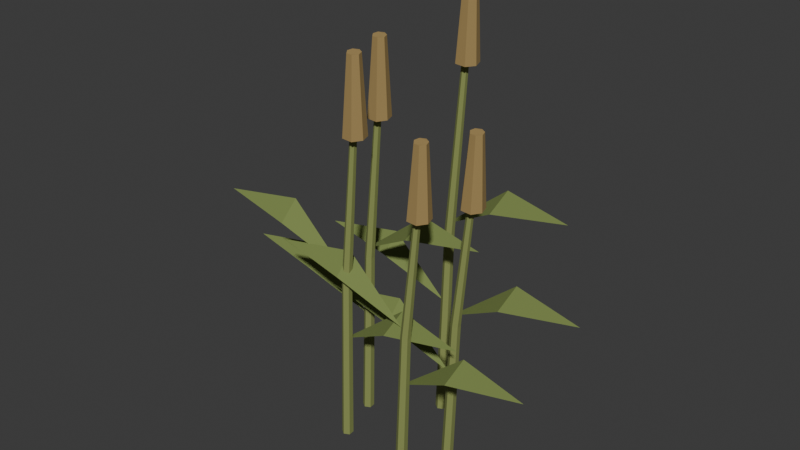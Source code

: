 # Source: reed-clump.blend  (saved by Blender 4.5.90; exported with 4.5.12 LTS)
import bpy
from mathutils import Matrix  # noqa: F401  (used for matrix-valued properties, if any)

bpy.ops.wm.read_factory_settings(use_empty=True)
scene = bpy.context.scene
scene.name = 'Scene'

# ---- collections
col_collection = bpy.data.collections.new('Collection'); scene.collection.children.link(col_collection)

# ---- materials (node trees are filled in below, after node groups)
mat_living_reed_stem = bpy.data.materials.new('living reed stem')
mat_living_reed_stem.diffuse_color = (0.2582, 0.3005, 0.08866, 1.0)
mat_reed_seed_head = bpy.data.materials.new('reed seed head')
mat_reed_seed_head.diffuse_color = (0.3712, 0.2542, 0.09306, 1.0)
mat_living_reed_leaf = bpy.data.materials.new('living reed leaf')
mat_living_reed_leaf.diffuse_color = (0.1812, 0.2346, 0.06301, 1.0)

# ---- material node trees
mat_living_reed_stem.use_nodes = True; mat_living_reed_stem.node_tree.nodes.clear()
_N = mat_living_reed_stem.node_tree.nodes; _L = mat_living_reed_stem.node_tree.links
n0 = _N.new('ShaderNodeBsdfPrincipled'); n0.name = 'Principled BSDF'; n0.location = (-200, 100)
n0.inputs[0].default_value = (0.2582, 0.3005, 0.08866, 1.0)
n0.inputs[2].default_value = 0.87
n1 = _N.new('ShaderNodeOutputMaterial'); n1.name = 'Material Output'; n1.location = (200, 100)
_L.new(n0.outputs[0], n1.inputs[0])
n1.is_active_output = True
mat_reed_seed_head.use_nodes = True; mat_reed_seed_head.node_tree.nodes.clear()
_N = mat_reed_seed_head.node_tree.nodes; _L = mat_reed_seed_head.node_tree.links
n0 = _N.new('ShaderNodeBsdfPrincipled'); n0.name = 'Principled BSDF'; n0.location = (-200, 100)
n0.inputs[0].default_value = (0.3712, 0.2542, 0.09306, 1.0)
n0.inputs[2].default_value = 0.87
n1 = _N.new('ShaderNodeOutputMaterial'); n1.name = 'Material Output'; n1.location = (200, 100)
_L.new(n0.outputs[0], n1.inputs[0])
n1.is_active_output = True
mat_living_reed_leaf.use_nodes = True; mat_living_reed_leaf.node_tree.nodes.clear()
_N = mat_living_reed_leaf.node_tree.nodes; _L = mat_living_reed_leaf.node_tree.links
n0 = _N.new('ShaderNodeBsdfPrincipled'); n0.name = 'Principled BSDF'; n0.location = (-200, 100)
n0.inputs[0].default_value = (0.1812, 0.2346, 0.06301, 1.0)
n0.inputs[2].default_value = 0.87
n1 = _N.new('ShaderNodeOutputMaterial'); n1.name = 'Material Output'; n1.location = (200, 100)
_L.new(n0.outputs[0], n1.inputs[0])
n1.is_active_output = True

# ---- world
world_world = bpy.data.worlds.new('World'); scene.world = world_world
world_world.use_nodes = True; world_world.node_tree.nodes.clear()
_N = world_world.node_tree.nodes; _L = world_world.node_tree.links
n0 = _N.new('ShaderNodeOutputWorld'); n0.name = 'World Output'; n0.location = (200, 100)
n1 = _N.new('ShaderNodeBackground'); n1.name = 'Background'; n1.location = (-200, 100)
n1.inputs[0].default_value = (0.05088, 0.05088, 0.05088, 1.0)
_L.new(n1.outputs[0], n0.inputs[0])
n0.is_active_output = True
world_world.color = (0.05088, 0.05088, 0.05088)
world_world.sun_shadow_jitter_overblur = 0.0

# ---- meshes
me_growing_curved_reed = bpy.data.meshes.new('growing curved reed')
me_growing_curved_reed.from_pydata([(0.17, 0.01796, 0.001135), (0.1553, 0.00843, 0.001772), (0.1549, -0.008793, 0.0007136), (0.17, -0.01861, -0.001175), (0.1863, -0.009347, -0.001964), (0.1854, 0.008998, -0.0007303), (0.21, -0.01471, 0.476), (0.1976, -0.02292, 0.4769), (0.1977, -0.03723, 0.476), (0.21, -0.04522, 0.474), (0.2236, -0.0378, 0.4729), (0.2231, -0.02231, 0.474), (0.28, -0.05066, 0.9506), (0.2725, -0.05569, 0.9514), (0.2727, -0.06432, 0.9508), (0.28, -0.06894, 0.9494), (0.2881, -0.06465, 0.9485), (0.288, -0.05528, 0.9491), (0.275, -0.02008, 0.8669), (0.2491, -0.0345, 0.8677), (0.242, -0.0627, 0.8663), (0.2593, -0.08766, 0.8633), (0.2909, -0.08796, 0.8611), (0.3088, -0.06255, 0.8616), (0.3008, -0.03429, 0.8641), (0.29, -0.04962, 1.081), (0.2751, -0.05816, 1.082), (0.2714, -0.07433, 1.081), (0.2812, -0.08832, 1.079), (0.2991, -0.08892, 1.078), (0.3097, -0.07441, 1.078), (0.3049, -0.05807, 1.08), (0.17, 0.0, 0.285), (-0.03, 0.02, 0.445), (-0.25, -0.02, 0.425), (-0.02, -0.05, 0.395), (0.17, 0.0, 0.475), (0.37, 0.02, 0.635), (0.59, -0.02, 0.615), (0.36, -0.05, 0.585), (-0.1254, -0.09686, 0.0009629), (-0.1401, -0.1064, 0.001505), (-0.1404, -0.1236, 0.0006073), (-0.1254, -0.1335, -0.0009973), (-0.109, -0.1242, -0.001669), (-0.1099, -0.1059, -0.0006215), (-0.08535, -0.1295, 0.5608), (-0.09773, -0.1377, 0.5616), (-0.09769, -0.152, 0.5608), (-0.08535, -0.1601, 0.5592), (-0.07171, -0.1527, 0.5582), (-0.07224, -0.1372, 0.5591), (-0.01535, -0.1655, 1.121), (-0.02289, -0.1705, 1.121), (-0.02267, -0.1791, 1.121), (-0.01535, -0.1838, 1.12), (-0.007223, -0.1795, 1.119), (-0.007355, -0.1701, 1.119), (-0.02035, -0.1349, 1.021), (-0.04622, -0.1493, 1.022), (-0.05338, -0.1775, 1.021), (-0.03605, -0.2025, 1.018), (-0.004437, -0.2028, 1.016), (0.01345, -0.1774, 1.017), (0.005471, -0.1491, 1.019), (-0.005352, -0.1644, 1.251), (-0.02029, -0.173, 1.252), (-0.02392, -0.1892, 1.251), (-0.01416, -0.2032, 1.249), (0.003783, -0.2038, 1.248), (0.01439, -0.1893, 1.248), (0.009522, -0.1729, 1.25), (-0.1254, -0.1148, 0.336), (0.07465, -0.09483, 0.496), (0.2946, -0.1348, 0.476), (0.06465, -0.1648, 0.446), (-0.1254, -0.1148, 0.56), (-0.3254, -0.09483, 0.72), (-0.5454, -0.1348, 0.7), (-0.3154, -0.1648, 0.67), (0.01486, 0.1873, 0.0008363), (0.0001232, 0.1778, 0.001308), (-0.0002318, 0.1606, 0.0005283), (0.01486, 0.1507, -0.0008662), (0.0312, 0.16, -0.00145), (0.03031, 0.1783, -0.0005407), (0.05486, 0.1547, 0.6457), (0.04247, 0.1465, 0.6464), (0.04251, 0.1321, 0.6457), (0.05486, 0.1241, 0.6443), (0.06852, 0.1315, 0.6435), (0.06799, 0.147, 0.6442), (0.1249, 0.1187, 1.29), (0.1173, 0.1137, 1.291), (0.1175, 0.1051, 1.291), (0.1249, 0.1004, 1.29), (0.133, 0.1047, 1.289), (0.1329, 0.114, 1.289), (0.1199, 0.1493, 1.176), (0.09399, 0.1349, 1.177), (0.08682, 0.1067, 1.175), (0.1042, 0.08169, 1.173), (0.1358, 0.08135, 1.171), (0.1537, 0.1068, 1.171), (0.1457, 0.135, 1.174), (0.1349, 0.1197, 1.421), (0.1199, 0.1112, 1.422), (0.1163, 0.09504, 1.421), (0.1261, 0.08103, 1.419), (0.144, 0.08041, 1.418), (0.1546, 0.09492, 1.419), (0.1497, 0.1113, 1.42), (0.01486, 0.1693, 0.387), (-0.1851, 0.1893, 0.547), (-0.4051, 0.1493, 0.527), (-0.1751, 0.1193, 0.497), (0.01486, 0.1693, 0.645), (0.2149, 0.1893, 0.805), (0.4349, 0.1493, 0.785), (0.2049, 0.1193, 0.755), (0.1034, -0.1169, 0.001135), (0.08872, -0.1265, 0.001772), (0.08837, -0.1437, 0.0007136), (0.1034, -0.1535, -0.001175), (0.1197, -0.1443, -0.001964), (0.1189, -0.1259, -0.0007303), (0.1434, -0.1496, 0.476), (0.1311, -0.1578, 0.4769), (0.1311, -0.1721, 0.476), (0.1434, -0.1801, 0.474), (0.1571, -0.1727, 0.4729), (0.1565, -0.1572, 0.474), (0.2134, -0.1856, 0.9506), (0.2059, -0.1906, 0.9514), (0.2061, -0.1992, 0.9508), (0.2134, -0.2038, 0.9494), (0.2215, -0.1996, 0.9485), (0.2214, -0.1902, 0.9491), (0.2084, -0.155, 0.8669), (0.1826, -0.1694, 0.8677), (0.1754, -0.1976, 0.8663), (0.1927, -0.2226, 0.8633), (0.2243, -0.2229, 0.8611), (0.2422, -0.1975, 0.8616), (0.2343, -0.1692, 0.8641), (0.2234, -0.1845, 1.081), (0.2085, -0.1931, 1.082), (0.2049, -0.2092, 1.081), (0.2146, -0.2232, 1.079), (0.2326, -0.2238, 1.078), (0.2432, -0.2093, 1.078), (0.2383, -0.193, 1.08), (0.1034, -0.1349, 0.285), (0.3034, -0.1149, 0.445), (0.5234, -0.1549, 0.425), (0.2934, -0.1849, 0.395), (0.1034, -0.1349, 0.475), (-0.09656, -0.1149, 0.635), (-0.3166, -0.1549, 0.615), (-0.08656, -0.1849, 0.585), (-0.1674, 0.04758, 0.0009629), (-0.1821, 0.03807, 0.001505), (-0.1825, 0.02083, 0.0006073), (-0.1674, 0.01099, -0.0009973), (-0.1511, 0.02023, -0.001669), (-0.152, 0.03859, -0.0006215), (-0.1274, 0.01491, 0.5608), (-0.1398, 0.006715, 0.5616), (-0.1397, -0.007604, 0.5608), (-0.1274, -0.01562, 0.5592), (-0.1138, -0.008221, 0.5582), (-0.1143, 0.007276, 0.5591), (-0.0574, -0.02105, 1.121), (-0.06494, -0.02606, 1.121), (-0.06472, -0.03469, 1.121), (-0.0574, -0.03933, 1.12), (-0.04927, -0.03506, 1.119), (-0.0494, -0.02569, 1.119), (-0.0624, 0.009535, 1.021), (-0.08827, -0.004872, 1.022), (-0.09543, -0.03307, 1.021), (-0.0781, -0.05805, 1.018), (-0.04649, -0.05837, 1.016), (-0.0286, -0.03296, 1.017), (-0.03658, -0.00469, 1.019), (-0.0474, -0.02001, 1.251), (-0.06234, -0.02854, 1.252), (-0.06597, -0.04471, 1.251), (-0.05621, -0.05871, 1.249), (-0.03827, -0.05932, 1.248), (-0.02766, -0.04481, 1.248), (-0.03253, -0.02847, 1.25), (-0.1674, 0.02961, 0.336), (-0.3674, 0.04961, 0.496), (-0.5874, 0.009609, 0.476), (-0.3574, -0.02039, 0.446), (-0.1674, 0.02961, 0.56), (0.0326, 0.04961, 0.72), (0.2526, 0.009609, 0.7), (0.0226, -0.02039, 0.67)], [], [(0, 1, 7, 6), (1, 2, 8, 7), (2, 3, 9, 8), (3, 4, 10, 9), (4, 5, 11, 10), (5, 0, 6, 11), (6, 7, 13, 12), (7, 8, 14, 13), (8, 9, 15, 14), (9, 10, 16, 15), (10, 11, 17, 16), (11, 6, 12, 17), (5, 4, 3, 2, 1, 0), (12, 13, 14, 15, 16, 17), (18, 19, 26, 25), (19, 20, 27, 26), (20, 21, 28, 27), (21, 22, 29, 28), (22, 23, 30, 29), (23, 24, 31, 30), (24, 18, 25, 31), (24, 23, 22, 21, 20, 19, 18), (25, 26, 27, 28, 29, 30, 31), (32, 33, 35), (33, 34, 35), (36, 37, 39), (37, 38, 39), (40, 41, 47, 46), (41, 42, 48, 47), (42, 43, 49, 48), (43, 44, 50, 49), (44, 45, 51, 50), (45, 40, 46, 51), (46, 47, 53, 52), (47, 48, 54, 53), (48, 49, 55, 54), (49, 50, 56, 55), (50, 51, 57, 56), (51, 46, 52, 57), (45, 44, 43, 42, 41, 40), (52, 53, 54, 55, 56, 57), (58, 59, 66, 65), (59, 60, 67, 66), (60, 61, 68, 67), (61, 62, 69, 68), (62, 63, 70, 69), (63, 64, 71, 70), (64, 58, 65, 71), (64, 63, 62, 61, 60, 59, 58), (65, 66, 67, 68, 69, 70, 71), (72, 73, 75), (73, 74, 75), (76, 77, 79), (77, 78, 79), (80, 81, 87, 86), (81, 82, 88, 87), (82, 83, 89, 88), (83, 84, 90, 89), (84, 85, 91, 90), (85, 80, 86, 91), (86, 87, 93, 92), (87, 88, 94, 93), (88, 89, 95, 94), (89, 90, 96, 95), (90, 91, 97, 96), (91, 86, 92, 97), (85, 84, 83, 82, 81, 80), (92, 93, 94, 95, 96, 97), (98, 99, 106, 105), (99, 100, 107, 106), (100, 101, 108, 107), (101, 102, 109, 108), (102, 103, 110, 109), (103, 104, 111, 110), (104, 98, 105, 111), (104, 103, 102, 101, 100, 99, 98), (105, 106, 107, 108, 109, 110, 111), (112, 113, 115), (113, 114, 115), (116, 117, 119), (117, 118, 119), (120, 121, 127, 126), (121, 122, 128, 127), (122, 123, 129, 128), (123, 124, 130, 129), (124, 125, 131, 130), (125, 120, 126, 131), (126, 127, 133, 132), (127, 128, 134, 133), (128, 129, 135, 134), (129, 130, 136, 135), (130, 131, 137, 136), (131, 126, 132, 137), (125, 124, 123, 122, 121, 120), (132, 133, 134, 135, 136, 137), (138, 139, 146, 145), (139, 140, 147, 146), (140, 141, 148, 147), (141, 142, 149, 148), (142, 143, 150, 149), (143, 144, 151, 150), (144, 138, 145, 151), (144, 143, 142, 141, 140, 139, 138), (145, 146, 147, 148, 149, 150, 151), (152, 153, 155), (153, 154, 155), (156, 157, 159), (157, 158, 159), (160, 161, 167, 166), (161, 162, 168, 167), (162, 163, 169, 168), (163, 164, 170, 169), (164, 165, 171, 170), (165, 160, 166, 171), (166, 167, 173, 172), (167, 168, 174, 173), (168, 169, 175, 174), (169, 170, 176, 175), (170, 171, 177, 176), (171, 166, 172, 177), (165, 164, 163, 162, 161, 160), (172, 173, 174, 175, 176, 177), (178, 179, 186, 185), (179, 180, 187, 186), (180, 181, 188, 187), (181, 182, 189, 188), (182, 183, 190, 189), (183, 184, 191, 190), (184, 178, 185, 191), (184, 183, 182, 181, 180, 179, 178), (185, 186, 187, 188, 189, 190, 191), (192, 193, 195), (193, 194, 195), (196, 197, 199), (197, 198, 199)])
me_growing_curved_reed.polygons.foreach_set('material_index', [0, 0, 0, 0, 0, 0, 0, 0, 0, 0, 0, 0, 0, 0, 1, 1, 1, 1, 1, 1, 1, 1, 1, 2, 2, 2, 2, 0, 0, 0, 0, 0, 0, 0, 0, 0, 0, 0, 0, 0, 0, 1, 1, 1, 1, 1, 1, 1, 1, 1, 2, 2, 2, 2, 0, 0, 0, 0, 0, 0, 0, 0, 0, 0, 0, 0, 0, 0, 1, 1, 1, 1, 1, 1, 1, 1, 1, 2, 2, 2, 2, 0, 0, 0, 0, 0, 0, 0, 0, 0, 0, 0, 0, 0, 0, 1, 1, 1, 1, 1, 1, 1, 1, 1, 2, 2, 2, 2, 0, 0, 0, 0, 0, 0, 0, 0, 0, 0, 0, 0, 0, 0, 1, 1, 1, 1, 1, 1, 1, 1, 1, 2, 2, 2, 2])
me_growing_curved_reed.materials.append(mat_living_reed_stem)
me_growing_curved_reed.materials.append(mat_reed_seed_head)
me_growing_curved_reed.materials.append(mat_living_reed_leaf)
me_growing_curved_reed.update()

# ---- objects
ob_asset = bpy.data.objects.new('asset', None)
ob_gatherable_reed_clump = bpy.data.objects.new('gatherable reed clump', me_growing_curved_reed)

# ---- transforms, parenting, visibility, modifiers, constraints
ob_asset.location = (0.0, 0.0, 0.0)
ob_gatherable_reed_clump.parent = ob_asset
ob_gatherable_reed_clump.location = (0.0, 0.0, 0.0)

# ---- collection membership
col_collection.objects.link(ob_asset)
col_collection.objects.link(ob_gatherable_reed_clump)

# ---- scene / render settings (as saved in the file)
scene.frame_start = 1; scene.frame_end = 250; scene.frame_set(1)
scene.render.engine = 'BLENDER_EEVEE_NEXT'
bpy.context.view_layer.update()

# ---- added for rendering (the .blend has no active camera and no usable light): camera, sun
cam_auto = bpy.data.cameras.new('AutoCamera')
cam_auto.lens = 50.0
cam_auto.sensor_width = 36.0
cam_auto.clip_end = 1000.0
ob_auto_camera = bpy.data.objects.new('AutoCamera', cam_auto)
scene.collection.objects.link(ob_auto_camera)
ob_auto_camera.location = (1.75279, -2.11903, 2.11103)
ob_auto_camera.rotation_euler = (1.09748, -7.21219e-08, 0.694738)
scene.camera = ob_auto_camera
light_auto_sun = bpy.data.lights.new('AutoSun', 'SUN')
light_auto_sun.energy = 3.0
light_auto_sun.angle = 0.0523599
ob_auto_sun = bpy.data.objects.new('AutoSun', light_auto_sun)
scene.collection.objects.link(ob_auto_sun)
ob_auto_sun.rotation_euler = (0.872665, 0.174533, 0.523599)
bpy.context.view_layer.update()
